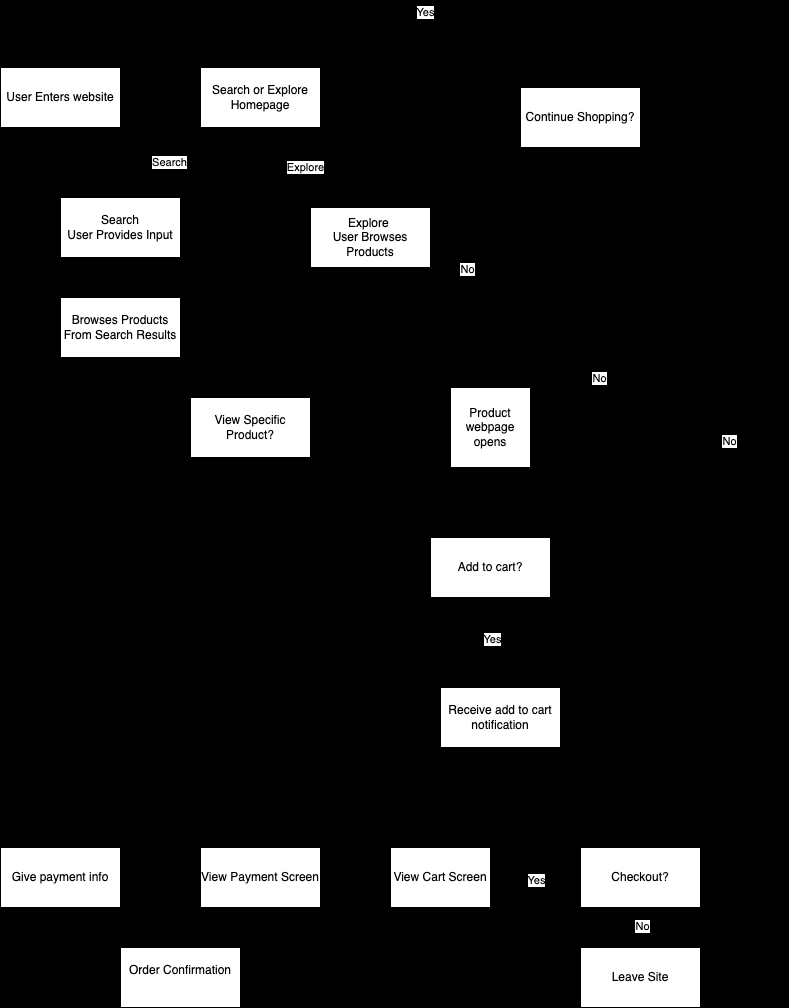

The diagram above was exported from draw.io. Its source (the exported page's mxGraphModel, read from the mxfile embedded in the PNG):
<mxGraphModel dx="1515" dy="993" grid="1" gridSize="10" guides="1" tooltips="1" connect="1" arrows="1" fold="1" page="1" pageScale="1" pageWidth="850" pageHeight="1100" background="light-dark(#7af0dc, #121212)" math="0" shadow="0">
  <root>
    <mxCell id="0" />
    <mxCell id="1" parent="0" />
    <mxCell id="4" style="edgeStyle=none;html=1;entryX=0;entryY=0.5;entryDx=0;entryDy=0;" edge="1" parent="1" source="2" target="3">
      <mxGeometry relative="1" as="geometry" />
    </mxCell>
    <mxCell id="2" value="User Enters website" style="rounded=0;whiteSpace=wrap;html=1;" vertex="1" parent="1">
      <mxGeometry x="40" y="90" width="120" height="60" as="geometry" />
    </mxCell>
    <mxCell id="5" value="Search" style="edgeStyle=none;html=1;" edge="1" parent="1" source="3">
      <mxGeometry relative="1" as="geometry">
        <mxPoint x="160" y="220" as="targetPoint" />
      </mxGeometry>
    </mxCell>
    <mxCell id="6" value="Explore" style="edgeStyle=none;html=1;exitX=0.5;exitY=1;exitDx=0;exitDy=0;" edge="1" parent="1" source="3">
      <mxGeometry relative="1" as="geometry">
        <mxPoint x="390" y="230" as="targetPoint" />
      </mxGeometry>
    </mxCell>
    <mxCell id="3" value="Search or Explore Homepage" style="rounded=0;whiteSpace=wrap;html=1;" vertex="1" parent="1">
      <mxGeometry x="240" y="90" width="120" height="60" as="geometry" />
    </mxCell>
    <mxCell id="10" style="edgeStyle=none;html=1;exitX=0.5;exitY=1;exitDx=0;exitDy=0;entryX=0.5;entryY=0;entryDx=0;entryDy=0;" edge="1" parent="1" source="7" target="9">
      <mxGeometry relative="1" as="geometry" />
    </mxCell>
    <mxCell id="7" value="Search&lt;div&gt;User Provides Input&lt;/div&gt;" style="rounded=0;whiteSpace=wrap;html=1;" vertex="1" parent="1">
      <mxGeometry x="100" y="220" width="120" height="60" as="geometry" />
    </mxCell>
    <mxCell id="11" style="edgeStyle=none;html=1;" edge="1" parent="1" source="8">
      <mxGeometry relative="1" as="geometry">
        <mxPoint x="300" y="420" as="targetPoint" />
      </mxGeometry>
    </mxCell>
    <mxCell id="8" value="Explore&amp;nbsp;&lt;div&gt;User Browses Products&lt;/div&gt;" style="rounded=0;whiteSpace=wrap;html=1;" vertex="1" parent="1">
      <mxGeometry x="350" y="230" width="120" height="60" as="geometry" />
    </mxCell>
    <mxCell id="12" style="edgeStyle=none;html=1;exitX=0.5;exitY=1;exitDx=0;exitDy=0;" edge="1" parent="1" source="9">
      <mxGeometry relative="1" as="geometry">
        <mxPoint x="280" y="420" as="targetPoint" />
      </mxGeometry>
    </mxCell>
    <mxCell id="9" value="Browses Products From Search Results" style="rounded=0;whiteSpace=wrap;html=1;" vertex="1" parent="1">
      <mxGeometry x="100" y="320" width="120" height="60" as="geometry" />
    </mxCell>
    <mxCell id="15" value="No" style="edgeStyle=none;html=1;entryX=0;entryY=0.5;entryDx=0;entryDy=0;" edge="1" parent="1" source="13" target="14">
      <mxGeometry relative="1" as="geometry">
        <mxPoint x="510" y="160" as="targetPoint" />
        <Array as="points">
          <mxPoint x="480" y="340" />
          <mxPoint x="520" y="270" />
          <mxPoint x="480" y="180" />
        </Array>
      </mxGeometry>
    </mxCell>
    <mxCell id="18" style="edgeStyle=none;html=1;" edge="1" parent="1" source="13" target="17">
      <mxGeometry relative="1" as="geometry" />
    </mxCell>
    <mxCell id="13" value="View Specific Product?" style="rounded=0;whiteSpace=wrap;html=1;" vertex="1" parent="1">
      <mxGeometry x="230" y="420" width="120" height="60" as="geometry" />
    </mxCell>
    <mxCell id="16" value="Yes" style="edgeStyle=none;html=1;exitX=0.417;exitY=0;exitDx=0;exitDy=0;exitPerimeter=0;entryX=0.5;entryY=0;entryDx=0;entryDy=0;" edge="1" parent="1" source="14" target="3">
      <mxGeometry relative="1" as="geometry">
        <mxPoint x="70" y="40" as="targetPoint" />
        <mxPoint x="610" y="100" as="sourcePoint" />
        <Array as="points">
          <mxPoint x="630" y="40" />
          <mxPoint x="290" y="30" />
        </Array>
      </mxGeometry>
    </mxCell>
    <mxCell id="26" style="edgeStyle=none;html=1;" edge="1" parent="1">
      <mxGeometry relative="1" as="geometry">
        <mxPoint x="680" y="865" as="targetPoint" />
        <mxPoint x="680" y="170.00000000000006" as="sourcePoint" />
        <Array as="points">
          <mxPoint x="820" y="205" />
        </Array>
      </mxGeometry>
    </mxCell>
    <mxCell id="41" value="No" style="edgeLabel;html=1;align=center;verticalAlign=middle;resizable=0;points=[];" vertex="1" connectable="0" parent="26">
      <mxGeometry x="-0.0041" y="2" relative="1" as="geometry">
        <mxPoint as="offset" />
      </mxGeometry>
    </mxCell>
    <mxCell id="14" value="Continue Shopping?" style="rounded=0;whiteSpace=wrap;html=1;" vertex="1" parent="1">
      <mxGeometry x="560" y="110" width="120" height="60" as="geometry" />
    </mxCell>
    <mxCell id="19" style="edgeStyle=none;html=1;exitX=0.5;exitY=1;exitDx=0;exitDy=0;" edge="1" parent="1" source="17">
      <mxGeometry relative="1" as="geometry">
        <mxPoint x="530" y="560" as="targetPoint" />
      </mxGeometry>
    </mxCell>
    <mxCell id="17" value="Product webpage opens" style="whiteSpace=wrap;html=1;aspect=fixed;" vertex="1" parent="1">
      <mxGeometry x="490" y="410" width="80" height="80" as="geometry" />
    </mxCell>
    <mxCell id="21" style="edgeStyle=none;html=1;entryX=0.658;entryY=1;entryDx=0;entryDy=0;entryPerimeter=0;" edge="1" parent="1" source="20" target="14">
      <mxGeometry relative="1" as="geometry">
        <mxPoint x="640" y="300" as="targetPoint" />
        <Array as="points">
          <mxPoint x="640" y="600" />
        </Array>
      </mxGeometry>
    </mxCell>
    <mxCell id="22" value="No" style="edgeLabel;html=1;align=center;verticalAlign=middle;resizable=0;points=[];" vertex="1" connectable="0" parent="21">
      <mxGeometry x="0.0379" y="2" relative="1" as="geometry">
        <mxPoint as="offset" />
      </mxGeometry>
    </mxCell>
    <mxCell id="20" value="Add to cart?" style="rounded=0;whiteSpace=wrap;html=1;" vertex="1" parent="1">
      <mxGeometry x="470" y="560" width="120" height="60" as="geometry" />
    </mxCell>
    <mxCell id="25" style="edgeStyle=none;html=1;entryX=1;entryY=1;entryDx=0;entryDy=0;" edge="1" parent="1" source="23" target="14">
      <mxGeometry relative="1" as="geometry">
        <mxPoint x="750" y="350" as="targetPoint" />
        <Array as="points">
          <mxPoint x="750" y="610" />
        </Array>
      </mxGeometry>
    </mxCell>
    <mxCell id="23" value="Receive add to cart notification" style="rounded=0;whiteSpace=wrap;html=1;" vertex="1" parent="1">
      <mxGeometry x="480" y="710" width="120" height="60" as="geometry" />
    </mxCell>
    <mxCell id="24" value="Yes" style="edgeStyle=none;html=1;exitX=0.5;exitY=1;exitDx=0;exitDy=0;entryX=0.45;entryY=-0.067;entryDx=0;entryDy=0;entryPerimeter=0;" edge="1" parent="1" source="20" target="23">
      <mxGeometry relative="1" as="geometry" />
    </mxCell>
    <mxCell id="28" style="edgeStyle=none;html=1;" edge="1" parent="1" source="27">
      <mxGeometry relative="1" as="geometry">
        <mxPoint x="680" y="970" as="targetPoint" />
      </mxGeometry>
    </mxCell>
    <mxCell id="29" value="No" style="edgeLabel;html=1;align=center;verticalAlign=middle;resizable=0;points=[];" vertex="1" connectable="0" parent="28">
      <mxGeometry x="-0.1413" y="1" relative="1" as="geometry">
        <mxPoint as="offset" />
      </mxGeometry>
    </mxCell>
    <mxCell id="31" style="edgeStyle=none;html=1;" edge="1" parent="1" source="27">
      <mxGeometry relative="1" as="geometry">
        <mxPoint x="530" y="900" as="targetPoint" />
      </mxGeometry>
    </mxCell>
    <mxCell id="33" value="Yes" style="edgeLabel;html=1;align=center;verticalAlign=middle;resizable=0;points=[];" vertex="1" connectable="0" parent="31">
      <mxGeometry x="0.0155" y="2" relative="1" as="geometry">
        <mxPoint as="offset" />
      </mxGeometry>
    </mxCell>
    <mxCell id="27" value="Checkout?" style="rounded=0;whiteSpace=wrap;html=1;" vertex="1" parent="1">
      <mxGeometry x="620" y="870" width="120" height="60" as="geometry" />
    </mxCell>
    <mxCell id="30" value="Leave Site" style="rounded=0;whiteSpace=wrap;html=1;" vertex="1" parent="1">
      <mxGeometry x="620" y="970" width="120" height="60" as="geometry" />
    </mxCell>
    <mxCell id="35" style="edgeStyle=none;html=1;entryX=1;entryY=0.5;entryDx=0;entryDy=0;" edge="1" parent="1" source="32" target="34">
      <mxGeometry relative="1" as="geometry" />
    </mxCell>
    <mxCell id="32" value="View Cart Screen" style="rounded=0;whiteSpace=wrap;html=1;" vertex="1" parent="1">
      <mxGeometry x="430" y="870" width="100" height="60" as="geometry" />
    </mxCell>
    <mxCell id="37" style="edgeStyle=none;html=1;entryX=1;entryY=0.5;entryDx=0;entryDy=0;" edge="1" parent="1" source="34" target="36">
      <mxGeometry relative="1" as="geometry" />
    </mxCell>
    <mxCell id="34" value="View Payment Screen" style="rounded=0;whiteSpace=wrap;html=1;" vertex="1" parent="1">
      <mxGeometry x="240" y="870" width="120" height="60" as="geometry" />
    </mxCell>
    <mxCell id="38" style="edgeStyle=none;html=1;" edge="1" parent="1" source="36">
      <mxGeometry relative="1" as="geometry">
        <mxPoint x="160" y="1000" as="targetPoint" />
        <Array as="points">
          <mxPoint x="70" y="980" />
        </Array>
      </mxGeometry>
    </mxCell>
    <mxCell id="36" value="Give payment info" style="rounded=0;whiteSpace=wrap;html=1;" vertex="1" parent="1">
      <mxGeometry x="40" y="870" width="120" height="60" as="geometry" />
    </mxCell>
    <mxCell id="40" style="edgeStyle=none;html=1;entryX=0;entryY=0.5;entryDx=0;entryDy=0;" edge="1" parent="1" source="39" target="30">
      <mxGeometry relative="1" as="geometry" />
    </mxCell>
    <mxCell id="39" value="Order Confirmation&lt;div&gt;&lt;br&gt;&lt;/div&gt;" style="rounded=0;whiteSpace=wrap;html=1;" vertex="1" parent="1">
      <mxGeometry x="160" y="970" width="120" height="60" as="geometry" />
    </mxCell>
  </root>
</mxGraphModel>